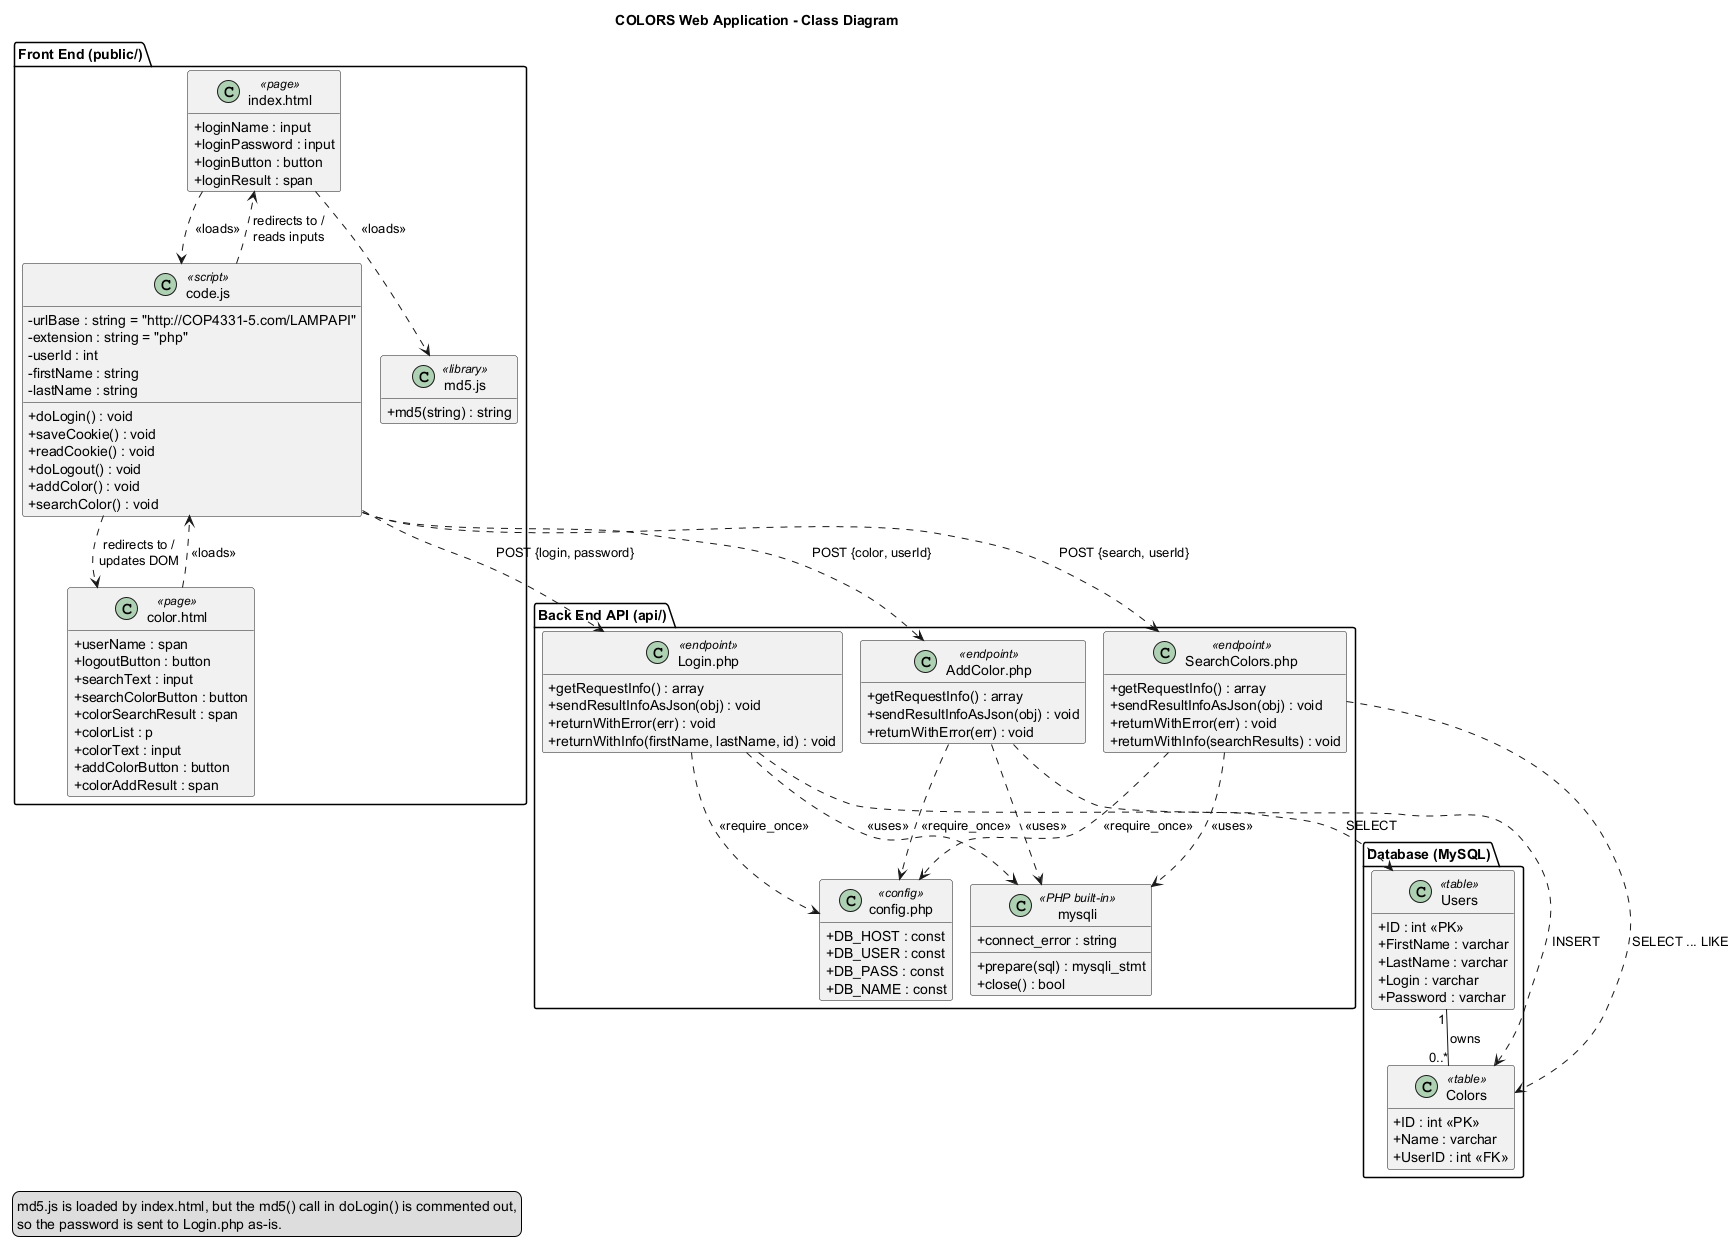

The diagram above was rendered by PlantUML. Its source (embedded in the PNG):
@startuml class
!pragma layout smetana
title COLORS Web Application - Class Diagram

skinparam classAttributeIconSize 0
hide empty members

package "Front End (public/)" {
  class "index.html" as IndexPage <<page>> {
    + loginName : input
    + loginPassword : input
    + loginButton : button
    + loginResult : span
  }

  class "color.html" as ColorPage <<page>> {
    + userName : span
    + logoutButton : button
    + searchText : input
    + searchColorButton : button
    + colorSearchResult : span
    + colorList : p
    + colorText : input
    + addColorButton : button
    + colorAddResult : span
  }

  class "code.js" as CodeJS <<script>> {
    - urlBase : string = "http://COP4331-5.com/LAMPAPI"
    - extension : string = "php"
    - userId : int
    - firstName : string
    - lastName : string
    + doLogin() : void
    + saveCookie() : void
    + readCookie() : void
    + doLogout() : void
    + addColor() : void
    + searchColor() : void
  }

  class "md5.js" as MD5 <<library>> {
    + md5(string) : string
  }
}

package "Back End API (api/)" {
  class "Login.php" as LoginAPI <<endpoint>> {
    + getRequestInfo() : array
    + sendResultInfoAsJson(obj) : void
    + returnWithError(err) : void
    + returnWithInfo(firstName, lastName, id) : void
  }

  class "AddColor.php" as AddColorAPI <<endpoint>> {
    + getRequestInfo() : array
    + sendResultInfoAsJson(obj) : void
    + returnWithError(err) : void
  }

  class "SearchColors.php" as SearchAPI <<endpoint>> {
    + getRequestInfo() : array
    + sendResultInfoAsJson(obj) : void
    + returnWithError(err) : void
    + returnWithInfo(searchResults) : void
  }

  class "config.php" as Config <<config>> {
    + DB_HOST : const
    + DB_USER : const
    + DB_PASS : const
    + DB_NAME : const
  }

  class mysqli <<PHP built-in>> {
    + connect_error : string
    + prepare(sql) : mysqli_stmt
    + close() : bool
  }
}

package "Database (MySQL)" {
  class Users <<table>> {
    + ID : int <<PK>>
    + FirstName : varchar
    + LastName : varchar
    + Login : varchar
    + Password : varchar
  }

  class Colors <<table>> {
    + ID : int <<PK>>
    + Name : varchar
    + UserID : int <<FK>>
  }
}

' Page structure
IndexPage ..> CodeJS : <<loads>>
IndexPage ..> MD5 : <<loads>>
ColorPage ..> CodeJS : <<loads>>
CodeJS ..> ColorPage : redirects to /\nupdates DOM
CodeJS ..> IndexPage : redirects to /\nreads inputs

' Client -> API (AJAX POST, JSON)
CodeJS ..> LoginAPI : POST {login, password}
CodeJS ..> AddColorAPI : POST {color, userId}
CodeJS ..> SearchAPI : POST {search, userId}

' API -> config / DB
LoginAPI ..> Config : <<require_once>>
AddColorAPI ..> Config : <<require_once>>
SearchAPI ..> Config : <<require_once>>
LoginAPI ..> mysqli : <<uses>>
AddColorAPI ..> mysqli : <<uses>>
SearchAPI ..> mysqli : <<uses>>

LoginAPI ..> Users : SELECT
AddColorAPI ..> Colors : INSERT
SearchAPI ..> Colors : SELECT ... LIKE

Users "1" -- "0..*" Colors : owns >

legend bottom left
  md5.js is loaded by index.html, but the md5() call in doLogin() is commented out,
  so the password is sent to Login.php as-is.
endlegend
@enduml